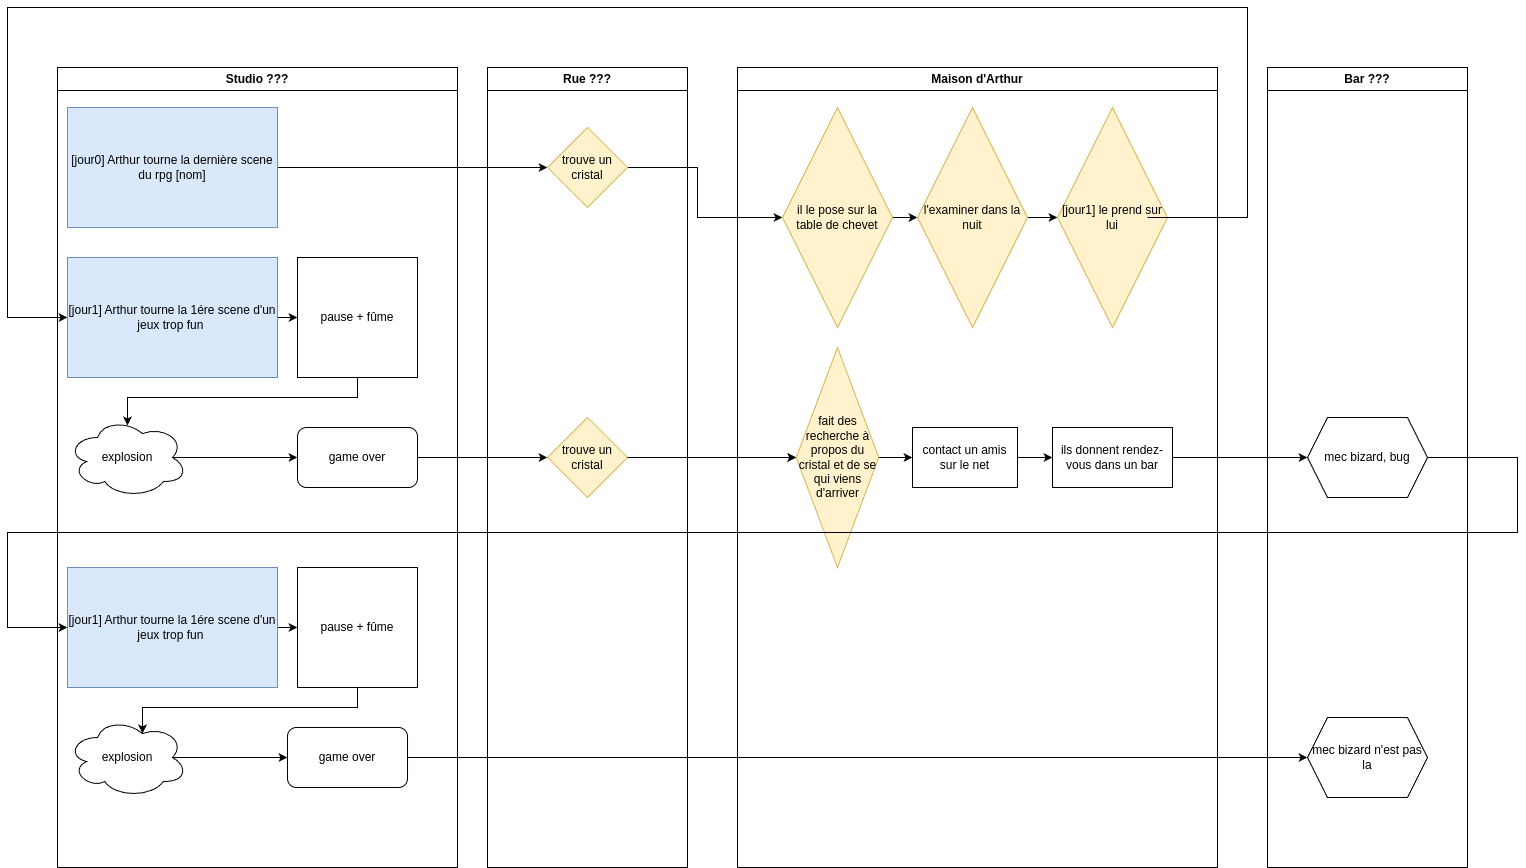

The diagram above was exported from draw.io. Its source (the exported page's mxGraphModel, read from the mxfile embedded in the PNG):
<mxGraphModel dx="2239" dy="1264" grid="1" gridSize="10" guides="1" tooltips="1" connect="1" arrows="1" fold="1" page="1" pageScale="1" pageWidth="827" pageHeight="1169" math="0" shadow="0">
  <root>
    <mxCell id="0" />
    <mxCell id="1" parent="0" />
    <mxCell id="EfPrC7dd3aBU_dB0t7VK-15" style="edgeStyle=orthogonalEdgeStyle;rounded=0;orthogonalLoop=1;jettySize=auto;html=1;exitX=1;exitY=0.5;exitDx=0;exitDy=0;entryX=0;entryY=0.5;entryDx=0;entryDy=0;" edge="1" parent="1" source="EfPrC7dd3aBU_dB0t7VK-1" target="EfPrC7dd3aBU_dB0t7VK-2">
      <mxGeometry relative="1" as="geometry" />
    </mxCell>
    <mxCell id="EfPrC7dd3aBU_dB0t7VK-16" style="edgeStyle=orthogonalEdgeStyle;rounded=0;orthogonalLoop=1;jettySize=auto;html=1;exitX=1;exitY=0.5;exitDx=0;exitDy=0;entryX=0;entryY=0.5;entryDx=0;entryDy=0;" edge="1" parent="1" source="EfPrC7dd3aBU_dB0t7VK-2" target="EfPrC7dd3aBU_dB0t7VK-14">
      <mxGeometry relative="1" as="geometry">
        <Array as="points">
          <mxPoint x="600" y="200" />
          <mxPoint x="600" y="250" />
        </Array>
      </mxGeometry>
    </mxCell>
    <mxCell id="EfPrC7dd3aBU_dB0t7VK-8" value="Maison d'Arthur" style="swimlane;whiteSpace=wrap;html=1;" vertex="1" parent="1">
      <mxGeometry x="640" y="100" width="480" height="800" as="geometry" />
    </mxCell>
    <mxCell id="EfPrC7dd3aBU_dB0t7VK-21" style="edgeStyle=orthogonalEdgeStyle;rounded=0;orthogonalLoop=1;jettySize=auto;html=1;exitX=1;exitY=0.5;exitDx=0;exitDy=0;entryX=0;entryY=0.5;entryDx=0;entryDy=0;" edge="1" parent="EfPrC7dd3aBU_dB0t7VK-8" source="EfPrC7dd3aBU_dB0t7VK-14" target="EfPrC7dd3aBU_dB0t7VK-20">
      <mxGeometry relative="1" as="geometry" />
    </mxCell>
    <mxCell id="EfPrC7dd3aBU_dB0t7VK-14" value="il le pose sur la table de chevet" style="rhombus;whiteSpace=wrap;html=1;fillColor=#fff2cc;strokeColor=#d6b656;" vertex="1" parent="EfPrC7dd3aBU_dB0t7VK-8">
      <mxGeometry x="45" y="40" width="110" height="220" as="geometry" />
    </mxCell>
    <mxCell id="EfPrC7dd3aBU_dB0t7VK-28" style="edgeStyle=orthogonalEdgeStyle;rounded=0;orthogonalLoop=1;jettySize=auto;html=1;exitX=1;exitY=0.5;exitDx=0;exitDy=0;entryX=0;entryY=0.5;entryDx=0;entryDy=0;" edge="1" parent="EfPrC7dd3aBU_dB0t7VK-8" source="EfPrC7dd3aBU_dB0t7VK-20" target="EfPrC7dd3aBU_dB0t7VK-27">
      <mxGeometry relative="1" as="geometry" />
    </mxCell>
    <mxCell id="EfPrC7dd3aBU_dB0t7VK-20" value="l'examiner dans la nuit" style="rhombus;whiteSpace=wrap;html=1;fillColor=#fff2cc;strokeColor=#d6b656;" vertex="1" parent="EfPrC7dd3aBU_dB0t7VK-8">
      <mxGeometry x="180" y="40" width="110" height="220" as="geometry" />
    </mxCell>
    <mxCell id="EfPrC7dd3aBU_dB0t7VK-27" value="[jour1] le prend sur lui" style="rhombus;whiteSpace=wrap;html=1;fillColor=#fff2cc;strokeColor=#d6b656;" vertex="1" parent="EfPrC7dd3aBU_dB0t7VK-8">
      <mxGeometry x="320" y="40" width="110" height="220" as="geometry" />
    </mxCell>
    <mxCell id="EfPrC7dd3aBU_dB0t7VK-38" style="edgeStyle=orthogonalEdgeStyle;rounded=0;orthogonalLoop=1;jettySize=auto;html=1;exitX=1;exitY=0.5;exitDx=0;exitDy=0;entryX=0;entryY=0.5;entryDx=0;entryDy=0;" edge="1" parent="EfPrC7dd3aBU_dB0t7VK-8" source="EfPrC7dd3aBU_dB0t7VK-35" target="EfPrC7dd3aBU_dB0t7VK-37">
      <mxGeometry relative="1" as="geometry" />
    </mxCell>
    <mxCell id="EfPrC7dd3aBU_dB0t7VK-35" value="fait des recherche à propos du cristal et de se qui viens d'arriver" style="rhombus;whiteSpace=wrap;html=1;fillColor=#fff2cc;strokeColor=#d6b656;" vertex="1" parent="EfPrC7dd3aBU_dB0t7VK-8">
      <mxGeometry x="58.75" y="280" width="82.5" height="220" as="geometry" />
    </mxCell>
    <mxCell id="EfPrC7dd3aBU_dB0t7VK-37" value="contact un amis sur le net" style="rounded=0;whiteSpace=wrap;html=1;" vertex="1" parent="EfPrC7dd3aBU_dB0t7VK-8">
      <mxGeometry x="175" y="360" width="105" height="60" as="geometry" />
    </mxCell>
    <mxCell id="EfPrC7dd3aBU_dB0t7VK-43" value="ils donnent rendez-vous dans un bar" style="rounded=0;whiteSpace=wrap;html=1;" vertex="1" parent="EfPrC7dd3aBU_dB0t7VK-8">
      <mxGeometry x="315" y="360" width="120" height="60" as="geometry" />
    </mxCell>
    <mxCell id="EfPrC7dd3aBU_dB0t7VK-44" style="edgeStyle=orthogonalEdgeStyle;rounded=0;orthogonalLoop=1;jettySize=auto;html=1;exitX=1;exitY=0.5;exitDx=0;exitDy=0;entryX=0;entryY=0.5;entryDx=0;entryDy=0;" edge="1" parent="EfPrC7dd3aBU_dB0t7VK-8" source="EfPrC7dd3aBU_dB0t7VK-37" target="EfPrC7dd3aBU_dB0t7VK-43">
      <mxGeometry relative="1" as="geometry" />
    </mxCell>
    <mxCell id="EfPrC7dd3aBU_dB0t7VK-9" value="Studio ???" style="swimlane;whiteSpace=wrap;html=1;" vertex="1" parent="1">
      <mxGeometry x="-40" y="100" width="400" height="800" as="geometry" />
    </mxCell>
    <mxCell id="EfPrC7dd3aBU_dB0t7VK-25" style="edgeStyle=orthogonalEdgeStyle;rounded=0;orthogonalLoop=1;jettySize=auto;html=1;exitX=1;exitY=0.5;exitDx=0;exitDy=0;entryX=0;entryY=0.5;entryDx=0;entryDy=0;" edge="1" parent="EfPrC7dd3aBU_dB0t7VK-9" source="EfPrC7dd3aBU_dB0t7VK-17" target="EfPrC7dd3aBU_dB0t7VK-24">
      <mxGeometry relative="1" as="geometry" />
    </mxCell>
    <mxCell id="EfPrC7dd3aBU_dB0t7VK-17" value="[jour1] Arthur tourne la 1ére scene d'un jeux trop fun&amp;nbsp;" style="rounded=0;whiteSpace=wrap;html=1;fillColor=#dae8fc;strokeColor=#6c8ebf;" vertex="1" parent="EfPrC7dd3aBU_dB0t7VK-9">
      <mxGeometry x="10" y="190" width="210" height="120" as="geometry" />
    </mxCell>
    <mxCell id="EfPrC7dd3aBU_dB0t7VK-32" style="edgeStyle=orthogonalEdgeStyle;rounded=0;orthogonalLoop=1;jettySize=auto;html=1;exitX=0.875;exitY=0.5;exitDx=0;exitDy=0;exitPerimeter=0;entryX=0;entryY=0.5;entryDx=0;entryDy=0;" edge="1" parent="EfPrC7dd3aBU_dB0t7VK-9" source="EfPrC7dd3aBU_dB0t7VK-18" target="EfPrC7dd3aBU_dB0t7VK-31">
      <mxGeometry relative="1" as="geometry" />
    </mxCell>
    <mxCell id="EfPrC7dd3aBU_dB0t7VK-18" value="explosion" style="ellipse;shape=cloud;whiteSpace=wrap;html=1;" vertex="1" parent="EfPrC7dd3aBU_dB0t7VK-9">
      <mxGeometry x="10" y="350" width="120" height="80" as="geometry" />
    </mxCell>
    <mxCell id="EfPrC7dd3aBU_dB0t7VK-26" style="edgeStyle=orthogonalEdgeStyle;rounded=0;orthogonalLoop=1;jettySize=auto;html=1;exitX=0.5;exitY=1;exitDx=0;exitDy=0;entryX=0.5;entryY=0.1;entryDx=0;entryDy=0;entryPerimeter=0;" edge="1" parent="EfPrC7dd3aBU_dB0t7VK-9" source="EfPrC7dd3aBU_dB0t7VK-24" target="EfPrC7dd3aBU_dB0t7VK-18">
      <mxGeometry relative="1" as="geometry" />
    </mxCell>
    <mxCell id="EfPrC7dd3aBU_dB0t7VK-24" value="pause + fûme" style="rounded=0;whiteSpace=wrap;html=1;" vertex="1" parent="EfPrC7dd3aBU_dB0t7VK-9">
      <mxGeometry x="240" y="190" width="120" height="120" as="geometry" />
    </mxCell>
    <mxCell id="EfPrC7dd3aBU_dB0t7VK-1" value="[jour0] Arthur tourne la dernière scene du rpg [nom]" style="rounded=0;whiteSpace=wrap;html=1;fillColor=#dae8fc;strokeColor=#6c8ebf;" vertex="1" parent="EfPrC7dd3aBU_dB0t7VK-9">
      <mxGeometry x="10" y="40" width="210" height="120" as="geometry" />
    </mxCell>
    <mxCell id="EfPrC7dd3aBU_dB0t7VK-31" value="game over" style="rounded=1;whiteSpace=wrap;html=1;" vertex="1" parent="EfPrC7dd3aBU_dB0t7VK-9">
      <mxGeometry x="240" y="360" width="120" height="60" as="geometry" />
    </mxCell>
    <mxCell id="EfPrC7dd3aBU_dB0t7VK-48" style="edgeStyle=orthogonalEdgeStyle;rounded=0;orthogonalLoop=1;jettySize=auto;html=1;exitX=1;exitY=0.5;exitDx=0;exitDy=0;entryX=0;entryY=0.5;entryDx=0;entryDy=0;" edge="1" parent="EfPrC7dd3aBU_dB0t7VK-9" source="EfPrC7dd3aBU_dB0t7VK-42" target="EfPrC7dd3aBU_dB0t7VK-47">
      <mxGeometry relative="1" as="geometry" />
    </mxCell>
    <mxCell id="EfPrC7dd3aBU_dB0t7VK-42" value="[jour1] Arthur tourne la 1ére scene d'un jeux trop fun&amp;nbsp;" style="rounded=0;whiteSpace=wrap;html=1;fillColor=#dae8fc;strokeColor=#6c8ebf;" vertex="1" parent="EfPrC7dd3aBU_dB0t7VK-9">
      <mxGeometry x="10" y="500" width="210" height="120" as="geometry" />
    </mxCell>
    <mxCell id="EfPrC7dd3aBU_dB0t7VK-47" value="pause + fûme" style="rounded=0;whiteSpace=wrap;html=1;" vertex="1" parent="EfPrC7dd3aBU_dB0t7VK-9">
      <mxGeometry x="240" y="500" width="120" height="120" as="geometry" />
    </mxCell>
    <mxCell id="EfPrC7dd3aBU_dB0t7VK-52" style="edgeStyle=orthogonalEdgeStyle;rounded=0;orthogonalLoop=1;jettySize=auto;html=1;exitX=0.875;exitY=0.5;exitDx=0;exitDy=0;exitPerimeter=0;entryX=0;entryY=0.5;entryDx=0;entryDy=0;" edge="1" parent="EfPrC7dd3aBU_dB0t7VK-9" source="EfPrC7dd3aBU_dB0t7VK-49" target="EfPrC7dd3aBU_dB0t7VK-51">
      <mxGeometry relative="1" as="geometry" />
    </mxCell>
    <mxCell id="EfPrC7dd3aBU_dB0t7VK-49" value="explosion" style="ellipse;shape=cloud;whiteSpace=wrap;html=1;" vertex="1" parent="EfPrC7dd3aBU_dB0t7VK-9">
      <mxGeometry x="10" y="650" width="120" height="80" as="geometry" />
    </mxCell>
    <mxCell id="EfPrC7dd3aBU_dB0t7VK-50" style="edgeStyle=orthogonalEdgeStyle;rounded=0;orthogonalLoop=1;jettySize=auto;html=1;exitX=0.5;exitY=1;exitDx=0;exitDy=0;entryX=0.625;entryY=0.2;entryDx=0;entryDy=0;entryPerimeter=0;" edge="1" parent="EfPrC7dd3aBU_dB0t7VK-9" source="EfPrC7dd3aBU_dB0t7VK-47" target="EfPrC7dd3aBU_dB0t7VK-49">
      <mxGeometry relative="1" as="geometry">
        <Array as="points">
          <mxPoint x="300" y="640" />
          <mxPoint x="85" y="640" />
        </Array>
      </mxGeometry>
    </mxCell>
    <mxCell id="EfPrC7dd3aBU_dB0t7VK-51" value="game over" style="rounded=1;whiteSpace=wrap;html=1;" vertex="1" parent="EfPrC7dd3aBU_dB0t7VK-9">
      <mxGeometry x="230" y="660" width="120" height="60" as="geometry" />
    </mxCell>
    <mxCell id="EfPrC7dd3aBU_dB0t7VK-22" style="edgeStyle=orthogonalEdgeStyle;rounded=0;orthogonalLoop=1;jettySize=auto;html=1;entryX=0;entryY=0.5;entryDx=0;entryDy=0;" edge="1" parent="1" target="EfPrC7dd3aBU_dB0t7VK-17">
      <mxGeometry relative="1" as="geometry">
        <mxPoint x="1050" y="250" as="sourcePoint" />
        <Array as="points">
          <mxPoint x="1150" y="250" />
          <mxPoint x="1150" y="40" />
          <mxPoint x="-90" y="40" />
          <mxPoint x="-90" y="350" />
        </Array>
      </mxGeometry>
    </mxCell>
    <mxCell id="EfPrC7dd3aBU_dB0t7VK-23" value="Rue ???" style="swimlane;whiteSpace=wrap;html=1;" vertex="1" parent="1">
      <mxGeometry x="390" y="100" width="200" height="800" as="geometry" />
    </mxCell>
    <mxCell id="EfPrC7dd3aBU_dB0t7VK-2" value="trouve un cristal" style="rhombus;whiteSpace=wrap;html=1;fillColor=#fff2cc;strokeColor=#d6b656;" vertex="1" parent="EfPrC7dd3aBU_dB0t7VK-23">
      <mxGeometry x="60" y="60" width="80" height="80" as="geometry" />
    </mxCell>
    <mxCell id="EfPrC7dd3aBU_dB0t7VK-29" value="trouve un cristal" style="rhombus;whiteSpace=wrap;html=1;fillColor=#fff2cc;strokeColor=#d6b656;" vertex="1" parent="EfPrC7dd3aBU_dB0t7VK-23">
      <mxGeometry x="60" y="350" width="80" height="80" as="geometry" />
    </mxCell>
    <mxCell id="EfPrC7dd3aBU_dB0t7VK-33" style="edgeStyle=orthogonalEdgeStyle;rounded=0;orthogonalLoop=1;jettySize=auto;html=1;exitX=1;exitY=0.5;exitDx=0;exitDy=0;entryX=0;entryY=0.5;entryDx=0;entryDy=0;" edge="1" parent="1" source="EfPrC7dd3aBU_dB0t7VK-31" target="EfPrC7dd3aBU_dB0t7VK-29">
      <mxGeometry relative="1" as="geometry" />
    </mxCell>
    <mxCell id="EfPrC7dd3aBU_dB0t7VK-36" style="edgeStyle=orthogonalEdgeStyle;rounded=0;orthogonalLoop=1;jettySize=auto;html=1;exitX=1;exitY=0.5;exitDx=0;exitDy=0;entryX=0;entryY=0.5;entryDx=0;entryDy=0;" edge="1" parent="1" source="EfPrC7dd3aBU_dB0t7VK-29" target="EfPrC7dd3aBU_dB0t7VK-35">
      <mxGeometry relative="1" as="geometry" />
    </mxCell>
    <mxCell id="EfPrC7dd3aBU_dB0t7VK-39" value="Bar ???" style="swimlane;whiteSpace=wrap;html=1;" vertex="1" parent="1">
      <mxGeometry x="1170" y="100" width="200" height="800" as="geometry" />
    </mxCell>
    <mxCell id="EfPrC7dd3aBU_dB0t7VK-40" value="mec bizard, bug" style="shape=hexagon;perimeter=hexagonPerimeter2;whiteSpace=wrap;html=1;fixedSize=1;" vertex="1" parent="EfPrC7dd3aBU_dB0t7VK-39">
      <mxGeometry x="40" y="350" width="120" height="80" as="geometry" />
    </mxCell>
    <mxCell id="EfPrC7dd3aBU_dB0t7VK-53" value="mec bizard n'est pas la" style="shape=hexagon;perimeter=hexagonPerimeter2;whiteSpace=wrap;html=1;fixedSize=1;" vertex="1" parent="EfPrC7dd3aBU_dB0t7VK-39">
      <mxGeometry x="40" y="650" width="120" height="80" as="geometry" />
    </mxCell>
    <mxCell id="EfPrC7dd3aBU_dB0t7VK-45" style="edgeStyle=orthogonalEdgeStyle;rounded=0;orthogonalLoop=1;jettySize=auto;html=1;exitX=1;exitY=0.5;exitDx=0;exitDy=0;entryX=0;entryY=0.5;entryDx=0;entryDy=0;" edge="1" parent="1" source="EfPrC7dd3aBU_dB0t7VK-43" target="EfPrC7dd3aBU_dB0t7VK-40">
      <mxGeometry relative="1" as="geometry" />
    </mxCell>
    <mxCell id="EfPrC7dd3aBU_dB0t7VK-46" style="edgeStyle=orthogonalEdgeStyle;rounded=0;orthogonalLoop=1;jettySize=auto;html=1;exitX=1;exitY=0.5;exitDx=0;exitDy=0;entryX=0;entryY=0.5;entryDx=0;entryDy=0;" edge="1" parent="1" source="EfPrC7dd3aBU_dB0t7VK-40" target="EfPrC7dd3aBU_dB0t7VK-42">
      <mxGeometry relative="1" as="geometry">
        <Array as="points">
          <mxPoint x="1420" y="490" />
          <mxPoint x="1420" y="565" />
          <mxPoint x="-90" y="565" />
          <mxPoint x="-90" y="660" />
        </Array>
      </mxGeometry>
    </mxCell>
    <mxCell id="EfPrC7dd3aBU_dB0t7VK-54" style="edgeStyle=orthogonalEdgeStyle;rounded=0;orthogonalLoop=1;jettySize=auto;html=1;exitX=1;exitY=0.5;exitDx=0;exitDy=0;entryX=0;entryY=0.5;entryDx=0;entryDy=0;" edge="1" parent="1" source="EfPrC7dd3aBU_dB0t7VK-51" target="EfPrC7dd3aBU_dB0t7VK-53">
      <mxGeometry relative="1" as="geometry">
        <mxPoint x="1190" y="780" as="targetPoint" />
      </mxGeometry>
    </mxCell>
  </root>
</mxGraphModel>